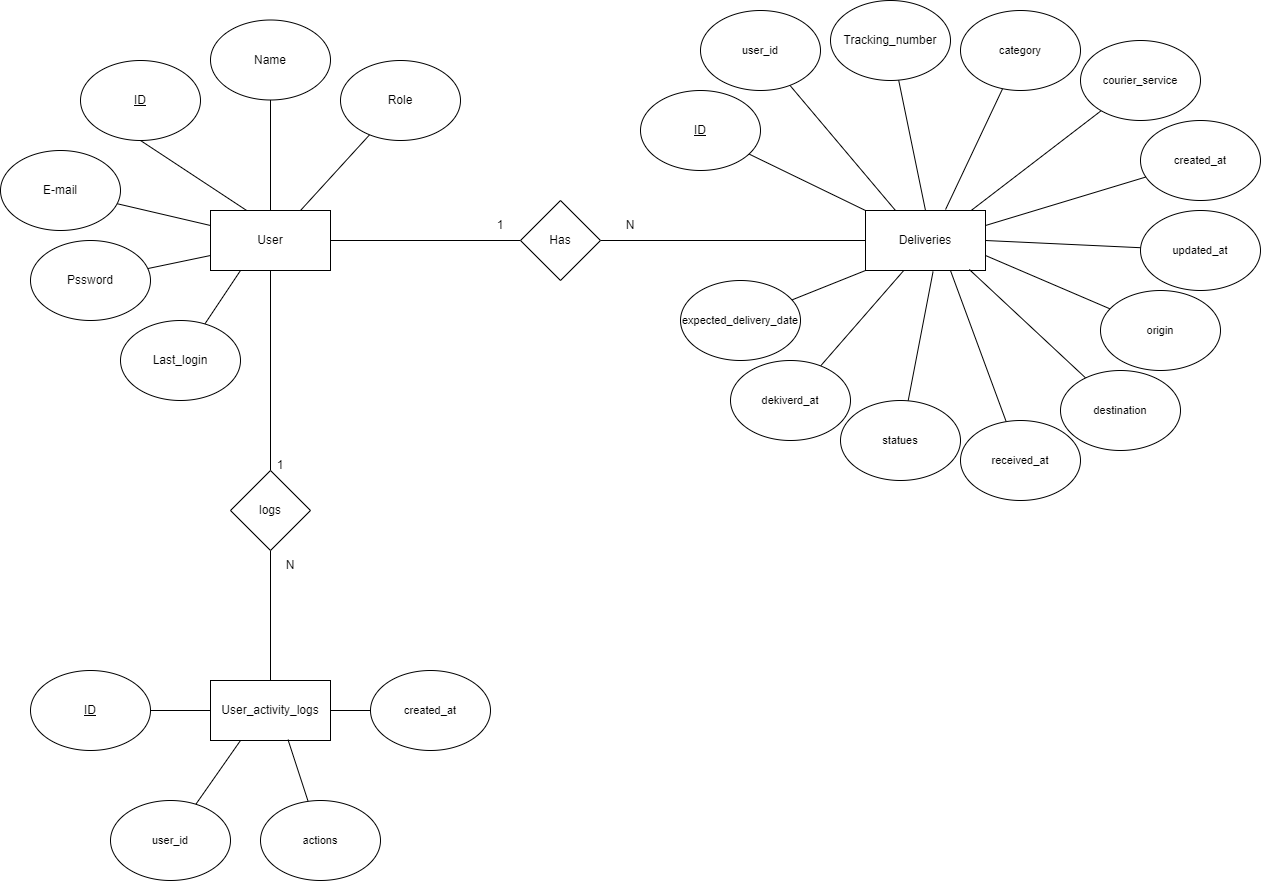

The diagram above was exported from draw.io. Its source (the exported page's mxGraphModel, read from the mxfile embedded in the PNG):
<mxGraphModel dx="1012" dy="405" grid="1" gridSize="10" guides="1" tooltips="1" connect="1" arrows="1" fold="1" page="1" pageScale="1" pageWidth="850" pageHeight="1100" math="0" shadow="0">
  <root>
    <mxCell id="0" />
    <mxCell id="1" parent="0" />
    <mxCell id="6sMmnkf5ZHTwqCMpHDvi-101" value="&lt;u&gt;ID&lt;/u&gt;" style="ellipse;whiteSpace=wrap;html=1;" vertex="1" parent="1">
      <mxGeometry x="430" y="100" width="120" height="80" as="geometry" />
    </mxCell>
    <mxCell id="6sMmnkf5ZHTwqCMpHDvi-106" style="rounded=0;orthogonalLoop=1;jettySize=auto;html=1;exitX=0.319;exitY=0.023;exitDx=0;exitDy=0;entryX=0.5;entryY=1;entryDx=0;entryDy=0;endArrow=none;startFill=0;exitPerimeter=0;" edge="1" parent="1" source="6sMmnkf5ZHTwqCMpHDvi-102" target="6sMmnkf5ZHTwqCMpHDvi-101">
      <mxGeometry relative="1" as="geometry" />
    </mxCell>
    <mxCell id="6sMmnkf5ZHTwqCMpHDvi-107" style="rounded=0;orthogonalLoop=1;jettySize=auto;html=1;exitX=0.5;exitY=0;exitDx=0;exitDy=0;endArrow=none;startFill=0;" edge="1" parent="1" source="6sMmnkf5ZHTwqCMpHDvi-102" target="6sMmnkf5ZHTwqCMpHDvi-105">
      <mxGeometry relative="1" as="geometry" />
    </mxCell>
    <mxCell id="6sMmnkf5ZHTwqCMpHDvi-156" style="edgeStyle=orthogonalEdgeStyle;rounded=0;orthogonalLoop=1;jettySize=auto;html=1;exitX=0.5;exitY=1;exitDx=0;exitDy=0;endArrow=none;startFill=0;" edge="1" parent="1" source="6sMmnkf5ZHTwqCMpHDvi-102" target="6sMmnkf5ZHTwqCMpHDvi-155">
      <mxGeometry relative="1" as="geometry" />
    </mxCell>
    <mxCell id="6sMmnkf5ZHTwqCMpHDvi-102" value="User" style="rounded=0;whiteSpace=wrap;html=1;" vertex="1" parent="1">
      <mxGeometry x="560" y="250" width="120" height="60" as="geometry" />
    </mxCell>
    <mxCell id="6sMmnkf5ZHTwqCMpHDvi-103" value="Deliveries" style="rounded=0;whiteSpace=wrap;html=1;" vertex="1" parent="1">
      <mxGeometry x="1215" y="250" width="120" height="60" as="geometry" />
    </mxCell>
    <mxCell id="6sMmnkf5ZHTwqCMpHDvi-104" value="User_activity_logs" style="rounded=0;whiteSpace=wrap;html=1;" vertex="1" parent="1">
      <mxGeometry x="560" y="720" width="120" height="60" as="geometry" />
    </mxCell>
    <mxCell id="6sMmnkf5ZHTwqCMpHDvi-105" value="Name" style="ellipse;whiteSpace=wrap;html=1;" vertex="1" parent="1">
      <mxGeometry x="560" y="59.5" width="120" height="80" as="geometry" />
    </mxCell>
    <mxCell id="6sMmnkf5ZHTwqCMpHDvi-108" style="rounded=0;orthogonalLoop=1;jettySize=auto;html=1;exitX=0.75;exitY=0;exitDx=0;exitDy=0;endArrow=none;startFill=0;" edge="1" parent="1" target="6sMmnkf5ZHTwqCMpHDvi-109" source="6sMmnkf5ZHTwqCMpHDvi-102">
      <mxGeometry relative="1" as="geometry">
        <mxPoint x="740" y="191" as="sourcePoint" />
      </mxGeometry>
    </mxCell>
    <mxCell id="6sMmnkf5ZHTwqCMpHDvi-109" value="Role" style="ellipse;whiteSpace=wrap;html=1;" vertex="1" parent="1">
      <mxGeometry x="690" y="100" width="120" height="80" as="geometry" />
    </mxCell>
    <mxCell id="6sMmnkf5ZHTwqCMpHDvi-110" style="rounded=0;orthogonalLoop=1;jettySize=auto;html=1;endArrow=none;startFill=0;exitX=0;exitY=0.25;exitDx=0;exitDy=0;" edge="1" parent="1" target="6sMmnkf5ZHTwqCMpHDvi-111" source="6sMmnkf5ZHTwqCMpHDvi-102">
      <mxGeometry relative="1" as="geometry">
        <mxPoint x="510" y="350" as="sourcePoint" />
      </mxGeometry>
    </mxCell>
    <mxCell id="6sMmnkf5ZHTwqCMpHDvi-111" value="E-mail" style="ellipse;whiteSpace=wrap;html=1;" vertex="1" parent="1">
      <mxGeometry x="350" y="190" width="120" height="80" as="geometry" />
    </mxCell>
    <mxCell id="6sMmnkf5ZHTwqCMpHDvi-112" style="rounded=0;orthogonalLoop=1;jettySize=auto;html=1;exitX=0;exitY=0.75;exitDx=0;exitDy=0;endArrow=none;startFill=0;" edge="1" parent="1" target="6sMmnkf5ZHTwqCMpHDvi-113" source="6sMmnkf5ZHTwqCMpHDvi-102">
      <mxGeometry relative="1" as="geometry">
        <mxPoint x="440" y="391" as="sourcePoint" />
      </mxGeometry>
    </mxCell>
    <mxCell id="6sMmnkf5ZHTwqCMpHDvi-113" value="Pssword" style="ellipse;whiteSpace=wrap;html=1;" vertex="1" parent="1">
      <mxGeometry x="380" y="280" width="120" height="80" as="geometry" />
    </mxCell>
    <mxCell id="6sMmnkf5ZHTwqCMpHDvi-114" style="rounded=0;orthogonalLoop=1;jettySize=auto;html=1;exitX=0.25;exitY=1;exitDx=0;exitDy=0;endArrow=none;startFill=0;" edge="1" parent="1" target="6sMmnkf5ZHTwqCMpHDvi-115" source="6sMmnkf5ZHTwqCMpHDvi-102">
      <mxGeometry relative="1" as="geometry">
        <mxPoint x="720" y="541" as="sourcePoint" />
      </mxGeometry>
    </mxCell>
    <mxCell id="6sMmnkf5ZHTwqCMpHDvi-115" value="Last_login" style="ellipse;whiteSpace=wrap;html=1;" vertex="1" parent="1">
      <mxGeometry x="470" y="360" width="120" height="80" as="geometry" />
    </mxCell>
    <mxCell id="6sMmnkf5ZHTwqCMpHDvi-117" style="edgeStyle=orthogonalEdgeStyle;rounded=0;orthogonalLoop=1;jettySize=auto;html=1;entryX=1;entryY=0.5;entryDx=0;entryDy=0;endArrow=none;startFill=0;" edge="1" parent="1" source="6sMmnkf5ZHTwqCMpHDvi-116" target="6sMmnkf5ZHTwqCMpHDvi-102">
      <mxGeometry relative="1" as="geometry" />
    </mxCell>
    <mxCell id="6sMmnkf5ZHTwqCMpHDvi-152" style="edgeStyle=orthogonalEdgeStyle;rounded=0;orthogonalLoop=1;jettySize=auto;html=1;exitX=1;exitY=0.5;exitDx=0;exitDy=0;entryX=0;entryY=0.5;entryDx=0;entryDy=0;endArrow=none;endFill=1;startFill=0;" edge="1" parent="1" source="6sMmnkf5ZHTwqCMpHDvi-116" target="6sMmnkf5ZHTwqCMpHDvi-103">
      <mxGeometry relative="1" as="geometry" />
    </mxCell>
    <mxCell id="6sMmnkf5ZHTwqCMpHDvi-116" value="Has" style="rhombus;whiteSpace=wrap;html=1;" vertex="1" parent="1">
      <mxGeometry x="870" y="240" width="80" height="80" as="geometry" />
    </mxCell>
    <mxCell id="6sMmnkf5ZHTwqCMpHDvi-118" style="rounded=0;orthogonalLoop=1;jettySize=auto;html=1;exitX=0;exitY=0;exitDx=0;exitDy=0;endArrow=none;startFill=0;" edge="1" parent="1" target="6sMmnkf5ZHTwqCMpHDvi-119" source="6sMmnkf5ZHTwqCMpHDvi-103">
      <mxGeometry relative="1" as="geometry">
        <mxPoint x="1180" y="221" as="sourcePoint" />
      </mxGeometry>
    </mxCell>
    <mxCell id="6sMmnkf5ZHTwqCMpHDvi-119" value="&lt;u&gt;ID&lt;/u&gt;" style="ellipse;whiteSpace=wrap;html=1;" vertex="1" parent="1">
      <mxGeometry x="990" y="130" width="120" height="80" as="geometry" />
    </mxCell>
    <mxCell id="6sMmnkf5ZHTwqCMpHDvi-121" style="rounded=0;orthogonalLoop=1;jettySize=auto;html=1;exitX=0.25;exitY=0;exitDx=0;exitDy=0;endArrow=none;startFill=0;" edge="1" parent="1" target="6sMmnkf5ZHTwqCMpHDvi-122" source="6sMmnkf5ZHTwqCMpHDvi-103">
      <mxGeometry relative="1" as="geometry">
        <mxPoint x="1265" y="231" as="sourcePoint" />
      </mxGeometry>
    </mxCell>
    <mxCell id="6sMmnkf5ZHTwqCMpHDvi-122" value="&lt;span style=&quot;font-size: 11px; text-align: left; white-space: nowrap;&quot;&gt;user_id&lt;/span&gt;" style="ellipse;whiteSpace=wrap;html=1;" vertex="1" parent="1">
      <mxGeometry x="1050" y="50" width="120" height="80" as="geometry" />
    </mxCell>
    <mxCell id="6sMmnkf5ZHTwqCMpHDvi-123" style="rounded=0;orthogonalLoop=1;jettySize=auto;html=1;exitX=0.5;exitY=0;exitDx=0;exitDy=0;endArrow=none;startFill=0;" edge="1" parent="1" target="6sMmnkf5ZHTwqCMpHDvi-124" source="6sMmnkf5ZHTwqCMpHDvi-103">
      <mxGeometry relative="1" as="geometry">
        <mxPoint x="1430" y="260" as="sourcePoint" />
      </mxGeometry>
    </mxCell>
    <mxCell id="6sMmnkf5ZHTwqCMpHDvi-124" value="Tracking_number&lt;span style=&quot;color: rgba(0, 0, 0, 0); font-family: monospace; font-size: 0px; text-align: start; white-space: nowrap;&quot;&gt;%3CmxGraphModel%3E%3Croot%3E%3CmxCell%20id%3D%220%22%2F%3E%3CmxCell%20id%3D%221%22%20parent%3D%220%22%2F%3E%3CmxCell%20id%3D%222%22%20style%3D%22rounded%3D0%3BorthogonalLoop%3D1%3BjettySize%3Dauto%3Bhtml%3D1%3BexitX%3D0.5%3BexitY%3D0%3BexitDx%3D0%3BexitDy%3D0%3BendArrow%3Dnone%3BstartFill%3D0%3B%22%20edge%3D%221%22%20target%3D%223%22%20parent%3D%221%22%3E%3CmxGeometry%20relative%3D%221%22%20as%3D%22geometry%22%3E%3CmxPoint%20x%3D%221275%22%20y%3D%22250%22%20as%3D%22sourcePoint%22%2F%3E%3C%2FmxGeometry%3E%3C%2FmxCell%3E%3CmxCell%20id%3D%223%22%20value%3D%22%26lt%3Bspan%20style%3D%26quot%3Bfont-size%3A%2011px%3B%20text-align%3A%20left%3B%20white-space%3A%20nowrap%3B%26quot%3B%26gt%3Buser_id%26lt%3B%2Fspan%26gt%3B%22%20style%3D%22ellipse%3BwhiteSpace%3Dwrap%3Bhtml%3D1%3B%22%20vertex%3D%221%22%20parent%3D%221%22%3E%3CmxGeometry%20x%3D%221215%22%20y%3D%2280%22%20width%3D%22120%22%20height%3D%2280%22%20as%3D%22geometry%22%2F%3E%3C%2FmxCell%3E%3C%2Froot%3E%3C%2FmxGraphModel%3E&lt;/span&gt;" style="ellipse;whiteSpace=wrap;html=1;" vertex="1" parent="1">
      <mxGeometry x="1180" y="40" width="120" height="80" as="geometry" />
    </mxCell>
    <mxCell id="6sMmnkf5ZHTwqCMpHDvi-125" style="rounded=0;orthogonalLoop=1;jettySize=auto;html=1;exitX=0.878;exitY=0.004;exitDx=0;exitDy=0;endArrow=none;startFill=0;exitPerimeter=0;" edge="1" parent="1" target="6sMmnkf5ZHTwqCMpHDvi-126" source="6sMmnkf5ZHTwqCMpHDvi-103">
      <mxGeometry relative="1" as="geometry">
        <mxPoint x="1335" y="290" as="sourcePoint" />
      </mxGeometry>
    </mxCell>
    <mxCell id="6sMmnkf5ZHTwqCMpHDvi-126" value="&lt;span style=&quot;font-size: 11px; text-align: left; white-space: nowrap;&quot;&gt;courier_service&lt;/span&gt;" style="ellipse;whiteSpace=wrap;html=1;" vertex="1" parent="1">
      <mxGeometry x="1430" y="80" width="120" height="80" as="geometry" />
    </mxCell>
    <mxCell id="6sMmnkf5ZHTwqCMpHDvi-128" style="rounded=0;orthogonalLoop=1;jettySize=auto;html=1;exitX=1;exitY=0.75;exitDx=0;exitDy=0;endArrow=none;startFill=0;" edge="1" parent="1" target="6sMmnkf5ZHTwqCMpHDvi-129" source="6sMmnkf5ZHTwqCMpHDvi-103">
      <mxGeometry relative="1" as="geometry">
        <mxPoint x="1335" y="377" as="sourcePoint" />
      </mxGeometry>
    </mxCell>
    <mxCell id="6sMmnkf5ZHTwqCMpHDvi-129" value="&lt;span style=&quot;font-size: 11px; text-align: left; white-space: nowrap;&quot;&gt;origin&lt;/span&gt;" style="ellipse;whiteSpace=wrap;html=1;" vertex="1" parent="1">
      <mxGeometry x="1450" y="330" width="120" height="80" as="geometry" />
    </mxCell>
    <mxCell id="6sMmnkf5ZHTwqCMpHDvi-130" style="rounded=0;orthogonalLoop=1;jettySize=auto;html=1;endArrow=none;startFill=0;exitX=0.865;exitY=0.983;exitDx=0;exitDy=0;exitPerimeter=0;" edge="1" parent="1" target="6sMmnkf5ZHTwqCMpHDvi-131" source="6sMmnkf5ZHTwqCMpHDvi-103">
      <mxGeometry relative="1" as="geometry">
        <mxPoint x="1300" y="360" as="sourcePoint" />
      </mxGeometry>
    </mxCell>
    <mxCell id="6sMmnkf5ZHTwqCMpHDvi-131" value="&lt;span style=&quot;font-size: 11px; text-align: left; white-space: nowrap;&quot;&gt;destination&lt;/span&gt;" style="ellipse;whiteSpace=wrap;html=1;" vertex="1" parent="1">
      <mxGeometry x="1410" y="410" width="120" height="80" as="geometry" />
    </mxCell>
    <mxCell id="6sMmnkf5ZHTwqCMpHDvi-132" style="rounded=0;orthogonalLoop=1;jettySize=auto;html=1;exitX=0.563;exitY=1.018;exitDx=0;exitDy=0;endArrow=none;startFill=0;exitPerimeter=0;" edge="1" parent="1" target="6sMmnkf5ZHTwqCMpHDvi-133" source="6sMmnkf5ZHTwqCMpHDvi-103">
      <mxGeometry relative="1" as="geometry">
        <mxPoint x="1170" y="480" as="sourcePoint" />
      </mxGeometry>
    </mxCell>
    <mxCell id="6sMmnkf5ZHTwqCMpHDvi-133" value="&lt;span style=&quot;font-size: 11px; text-align: left; white-space: nowrap;&quot;&gt;statues&lt;/span&gt;" style="ellipse;whiteSpace=wrap;html=1;" vertex="1" parent="1">
      <mxGeometry x="1190" y="440" width="120" height="80" as="geometry" />
    </mxCell>
    <mxCell id="6sMmnkf5ZHTwqCMpHDvi-134" style="rounded=0;orthogonalLoop=1;jettySize=auto;html=1;endArrow=none;startFill=0;exitX=0.317;exitY=1.004;exitDx=0;exitDy=0;exitPerimeter=0;" edge="1" parent="1" target="6sMmnkf5ZHTwqCMpHDvi-135" source="6sMmnkf5ZHTwqCMpHDvi-103">
      <mxGeometry relative="1" as="geometry">
        <mxPoint x="1210" y="350" as="sourcePoint" />
      </mxGeometry>
    </mxCell>
    <mxCell id="6sMmnkf5ZHTwqCMpHDvi-135" value="&lt;span style=&quot;font-size: 11px; text-align: left; white-space: nowrap;&quot;&gt;dekiverd_at&lt;/span&gt;" style="ellipse;whiteSpace=wrap;html=1;" vertex="1" parent="1">
      <mxGeometry x="1080" y="400" width="120" height="80" as="geometry" />
    </mxCell>
    <mxCell id="6sMmnkf5ZHTwqCMpHDvi-140" style="rounded=0;orthogonalLoop=1;jettySize=auto;html=1;exitX=1;exitY=0.5;exitDx=0;exitDy=0;endArrow=none;startFill=0;" edge="1" parent="1" target="6sMmnkf5ZHTwqCMpHDvi-141" source="6sMmnkf5ZHTwqCMpHDvi-103">
      <mxGeometry relative="1" as="geometry">
        <mxPoint x="1405" y="350" as="sourcePoint" />
      </mxGeometry>
    </mxCell>
    <mxCell id="6sMmnkf5ZHTwqCMpHDvi-141" value="&lt;span style=&quot;font-size: 11px; text-align: left; white-space: nowrap;&quot;&gt;updated_at&lt;/span&gt;" style="ellipse;whiteSpace=wrap;html=1;" vertex="1" parent="1">
      <mxGeometry x="1490" y="250" width="120" height="80" as="geometry" />
    </mxCell>
    <mxCell id="6sMmnkf5ZHTwqCMpHDvi-142" style="rounded=0;orthogonalLoop=1;jettySize=auto;html=1;exitX=1;exitY=0.25;exitDx=0;exitDy=0;endArrow=none;startFill=0;" edge="1" parent="1" target="6sMmnkf5ZHTwqCMpHDvi-143" source="6sMmnkf5ZHTwqCMpHDvi-103">
      <mxGeometry relative="1" as="geometry">
        <mxPoint x="1415" y="360" as="sourcePoint" />
      </mxGeometry>
    </mxCell>
    <mxCell id="6sMmnkf5ZHTwqCMpHDvi-143" value="&lt;span style=&quot;font-size: 11px; text-align: left; white-space: nowrap;&quot;&gt;created_at&lt;/span&gt;" style="ellipse;whiteSpace=wrap;html=1;" vertex="1" parent="1">
      <mxGeometry x="1490" y="160" width="120" height="80" as="geometry" />
    </mxCell>
    <mxCell id="6sMmnkf5ZHTwqCMpHDvi-144" style="rounded=0;orthogonalLoop=1;jettySize=auto;html=1;endArrow=none;startFill=0;exitX=0.667;exitY=-0.016;exitDx=0;exitDy=0;exitPerimeter=0;" edge="1" parent="1" target="6sMmnkf5ZHTwqCMpHDvi-145" source="6sMmnkf5ZHTwqCMpHDvi-103">
      <mxGeometry relative="1" as="geometry">
        <mxPoint x="1780" y="370" as="sourcePoint" />
      </mxGeometry>
    </mxCell>
    <mxCell id="6sMmnkf5ZHTwqCMpHDvi-145" value="&lt;span style=&quot;font-size: 11px; text-align: left; white-space: nowrap;&quot;&gt;category&lt;/span&gt;" style="ellipse;whiteSpace=wrap;html=1;" vertex="1" parent="1">
      <mxGeometry x="1310" y="50" width="120" height="80" as="geometry" />
    </mxCell>
    <mxCell id="6sMmnkf5ZHTwqCMpHDvi-146" style="rounded=0;orthogonalLoop=1;jettySize=auto;html=1;endArrow=none;startFill=0;exitX=0.708;exitY=1;exitDx=0;exitDy=0;exitPerimeter=0;" edge="1" parent="1" target="6sMmnkf5ZHTwqCMpHDvi-147" source="6sMmnkf5ZHTwqCMpHDvi-103">
      <mxGeometry relative="1" as="geometry">
        <mxPoint x="1320" y="320" as="sourcePoint" />
      </mxGeometry>
    </mxCell>
    <mxCell id="6sMmnkf5ZHTwqCMpHDvi-147" value="&lt;span style=&quot;font-size: 11px; text-align: left; white-space: nowrap;&quot;&gt;received_at&lt;/span&gt;" style="ellipse;whiteSpace=wrap;html=1;" vertex="1" parent="1">
      <mxGeometry x="1310" y="460" width="120" height="80" as="geometry" />
    </mxCell>
    <mxCell id="6sMmnkf5ZHTwqCMpHDvi-148" style="rounded=0;orthogonalLoop=1;jettySize=auto;html=1;exitX=0;exitY=1;exitDx=0;exitDy=0;endArrow=none;startFill=0;" edge="1" parent="1" target="6sMmnkf5ZHTwqCMpHDvi-149" source="6sMmnkf5ZHTwqCMpHDvi-103">
      <mxGeometry relative="1" as="geometry">
        <mxPoint x="970" y="460" as="sourcePoint" />
      </mxGeometry>
    </mxCell>
    <mxCell id="6sMmnkf5ZHTwqCMpHDvi-149" value="&lt;span style=&quot;font-size: 11px; text-align: left; white-space: nowrap;&quot;&gt;expected_delivery_date&lt;/span&gt;" style="ellipse;whiteSpace=wrap;html=1;" vertex="1" parent="1">
      <mxGeometry x="1030" y="320" width="120" height="80" as="geometry" />
    </mxCell>
    <mxCell id="6sMmnkf5ZHTwqCMpHDvi-157" style="edgeStyle=orthogonalEdgeStyle;rounded=0;orthogonalLoop=1;jettySize=auto;html=1;exitX=0.5;exitY=1;exitDx=0;exitDy=0;endArrow=none;startFill=0;" edge="1" parent="1" source="6sMmnkf5ZHTwqCMpHDvi-155" target="6sMmnkf5ZHTwqCMpHDvi-104">
      <mxGeometry relative="1" as="geometry" />
    </mxCell>
    <mxCell id="6sMmnkf5ZHTwqCMpHDvi-155" value="logs" style="rhombus;whiteSpace=wrap;html=1;" vertex="1" parent="1">
      <mxGeometry x="580" y="510" width="80" height="80" as="geometry" />
    </mxCell>
    <mxCell id="6sMmnkf5ZHTwqCMpHDvi-159" style="rounded=0;orthogonalLoop=1;jettySize=auto;html=1;exitX=0;exitY=0.5;exitDx=0;exitDy=0;endArrow=none;startFill=0;" edge="1" parent="1" target="6sMmnkf5ZHTwqCMpHDvi-160" source="6sMmnkf5ZHTwqCMpHDvi-104">
      <mxGeometry relative="1" as="geometry">
        <mxPoint x="590" y="749.9999999999998" as="sourcePoint" />
      </mxGeometry>
    </mxCell>
    <mxCell id="6sMmnkf5ZHTwqCMpHDvi-160" value="&lt;u&gt;ID&lt;/u&gt;" style="ellipse;whiteSpace=wrap;html=1;" vertex="1" parent="1">
      <mxGeometry x="380" y="710" width="120" height="80" as="geometry" />
    </mxCell>
    <mxCell id="6sMmnkf5ZHTwqCMpHDvi-161" style="rounded=0;orthogonalLoop=1;jettySize=auto;html=1;exitX=0.25;exitY=1;exitDx=0;exitDy=0;endArrow=none;startFill=0;" edge="1" parent="1" target="6sMmnkf5ZHTwqCMpHDvi-162" source="6sMmnkf5ZHTwqCMpHDvi-104">
      <mxGeometry relative="1" as="geometry">
        <mxPoint x="620" y="769.9999999999998" as="sourcePoint" />
      </mxGeometry>
    </mxCell>
    <mxCell id="6sMmnkf5ZHTwqCMpHDvi-162" value="&lt;span style=&quot;font-size: 11px; text-align: left; white-space: nowrap;&quot;&gt;user_id&lt;/span&gt;" style="ellipse;whiteSpace=wrap;html=1;" vertex="1" parent="1">
      <mxGeometry x="460" y="840" width="120" height="80" as="geometry" />
    </mxCell>
    <mxCell id="6sMmnkf5ZHTwqCMpHDvi-163" style="rounded=0;orthogonalLoop=1;jettySize=auto;html=1;exitX=1;exitY=0.5;exitDx=0;exitDy=0;endArrow=none;startFill=0;" edge="1" parent="1" target="6sMmnkf5ZHTwqCMpHDvi-164" source="6sMmnkf5ZHTwqCMpHDvi-104">
      <mxGeometry relative="1" as="geometry">
        <mxPoint x="590" y="340" as="sourcePoint" />
      </mxGeometry>
    </mxCell>
    <mxCell id="6sMmnkf5ZHTwqCMpHDvi-164" value="&lt;span style=&quot;font-size: 11px; text-align: left; white-space: nowrap;&quot;&gt;created_at&lt;/span&gt;" style="ellipse;whiteSpace=wrap;html=1;" vertex="1" parent="1">
      <mxGeometry x="720" y="710" width="120" height="80" as="geometry" />
    </mxCell>
    <mxCell id="6sMmnkf5ZHTwqCMpHDvi-165" style="rounded=0;orthogonalLoop=1;jettySize=auto;html=1;exitX=0.646;exitY=0.987;exitDx=0;exitDy=0;endArrow=none;startFill=0;exitPerimeter=0;" edge="1" parent="1" target="6sMmnkf5ZHTwqCMpHDvi-166" source="6sMmnkf5ZHTwqCMpHDvi-104">
      <mxGeometry relative="1" as="geometry">
        <mxPoint x="600" y="350" as="sourcePoint" />
      </mxGeometry>
    </mxCell>
    <mxCell id="6sMmnkf5ZHTwqCMpHDvi-166" value="&lt;span style=&quot;font-size: 11px; text-align: left; white-space: nowrap;&quot;&gt;actions&lt;/span&gt;" style="ellipse;whiteSpace=wrap;html=1;" vertex="1" parent="1">
      <mxGeometry x="610" y="840" width="120" height="80" as="geometry" />
    </mxCell>
    <mxCell id="6sMmnkf5ZHTwqCMpHDvi-170" value="1" style="text;html=1;align=center;verticalAlign=middle;whiteSpace=wrap;rounded=0;" vertex="1" parent="1">
      <mxGeometry x="820" y="250" width="60" height="30" as="geometry" />
    </mxCell>
    <mxCell id="6sMmnkf5ZHTwqCMpHDvi-172" value="N" style="text;html=1;align=center;verticalAlign=middle;whiteSpace=wrap;rounded=0;" vertex="1" parent="1">
      <mxGeometry x="950" y="250" width="60" height="30" as="geometry" />
    </mxCell>
    <mxCell id="6sMmnkf5ZHTwqCMpHDvi-173" value="1" style="text;html=1;align=center;verticalAlign=middle;whiteSpace=wrap;rounded=0;" vertex="1" parent="1">
      <mxGeometry x="600" y="490" width="60" height="30" as="geometry" />
    </mxCell>
    <mxCell id="6sMmnkf5ZHTwqCMpHDvi-174" value="N" style="text;html=1;align=center;verticalAlign=middle;whiteSpace=wrap;rounded=0;" vertex="1" parent="1">
      <mxGeometry x="610" y="590" width="60" height="30" as="geometry" />
    </mxCell>
  </root>
</mxGraphModel>